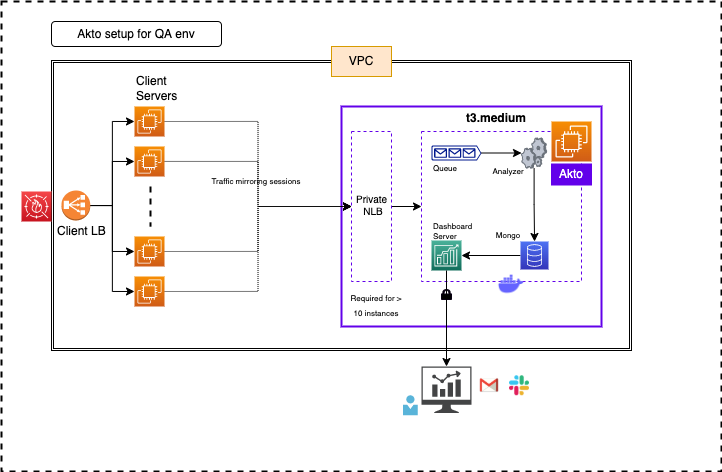

The diagram above was exported from draw.io. Its source (the exported page's mxGraphModel, read from the mxfile embedded in the PNG):
<mxGraphModel dx="1650" dy="1681" grid="1" gridSize="10" guides="1" tooltips="1" connect="1" arrows="1" fold="1" page="1" pageScale="1" pageWidth="827" pageHeight="1169" math="0" shadow="0">
  <root>
    <mxCell id="_vFseX1fZfYuOJWF7Q3k-0" />
    <mxCell id="_vFseX1fZfYuOJWF7Q3k-1" parent="_vFseX1fZfYuOJWF7Q3k-0" />
    <mxCell id="ikZ24qzrUqmgIMGtEAS7-29" value="" style="rounded=0;whiteSpace=wrap;html=1;dashed=1;fontSize=8;strokeWidth=2;" parent="_vFseX1fZfYuOJWF7Q3k-1" vertex="1">
      <mxGeometry width="720" height="470" as="geometry" />
    </mxCell>
    <mxCell id="LJvVTt6Jjzqma8vQaKTO-0" value="" style="shape=ext;double=1;rounded=0;whiteSpace=wrap;html=1;" parent="_vFseX1fZfYuOJWF7Q3k-1" vertex="1">
      <mxGeometry x="50" y="59" width="580" height="290" as="geometry" />
    </mxCell>
    <mxCell id="ikZ24qzrUqmgIMGtEAS7-27" value="" style="rounded=0;whiteSpace=wrap;html=1;strokeColor=#6200EA;strokeWidth=2;" parent="_vFseX1fZfYuOJWF7Q3k-1" vertex="1">
      <mxGeometry x="340" y="105" width="260" height="220" as="geometry" />
    </mxCell>
    <mxCell id="LJvVTt6Jjzqma8vQaKTO-1" value="VPC" style="text;html=1;strokeColor=#d79b00;fillColor=#ffe6cc;align=center;verticalAlign=middle;whiteSpace=wrap;rounded=0;" parent="_vFseX1fZfYuOJWF7Q3k-1" vertex="1">
      <mxGeometry x="330" y="45" width="60" height="30" as="geometry" />
    </mxCell>
    <mxCell id="VvOzcUSUaWQ6MMEr83bM-20" style="edgeStyle=orthogonalEdgeStyle;rounded=0;orthogonalLoop=1;jettySize=auto;html=1;exitX=1;exitY=0.5;exitDx=0;exitDy=0;exitPerimeter=0;entryX=0;entryY=0.5;entryDx=0;entryDy=0;dashed=1;dashPattern=1 1;" parent="_vFseX1fZfYuOJWF7Q3k-1" source="jZZZMy1mrTNeeSDh8wrr-2" target="VvOzcUSUaWQ6MMEr83bM-18" edge="1">
      <mxGeometry relative="1" as="geometry" />
    </mxCell>
    <mxCell id="jZZZMy1mrTNeeSDh8wrr-2" value="" style="sketch=0;points=[[0,0,0],[0.25,0,0],[0.5,0,0],[0.75,0,0],[1,0,0],[0,1,0],[0.25,1,0],[0.5,1,0],[0.75,1,0],[1,1,0],[0,0.25,0],[0,0.5,0],[0,0.75,0],[1,0.25,0],[1,0.5,0],[1,0.75,0]];outlineConnect=0;fontColor=#232F3E;gradientColor=#F78E04;gradientDirection=north;fillColor=#D05C17;strokeColor=#ffffff;dashed=0;verticalLabelPosition=bottom;verticalAlign=top;align=center;html=1;fontSize=12;fontStyle=0;aspect=fixed;shape=mxgraph.aws4.resourceIcon;resIcon=mxgraph.aws4.ec2;" parent="_vFseX1fZfYuOJWF7Q3k-1" vertex="1">
      <mxGeometry x="133" y="105" width="30" height="30" as="geometry" />
    </mxCell>
    <mxCell id="VvOzcUSUaWQ6MMEr83bM-21" style="edgeStyle=orthogonalEdgeStyle;rounded=0;orthogonalLoop=1;jettySize=auto;html=1;entryX=0;entryY=0.5;entryDx=0;entryDy=0;dashed=1;dashPattern=1 1;" parent="_vFseX1fZfYuOJWF7Q3k-1" source="jZZZMy1mrTNeeSDh8wrr-3" target="VvOzcUSUaWQ6MMEr83bM-18" edge="1">
      <mxGeometry relative="1" as="geometry" />
    </mxCell>
    <mxCell id="jZZZMy1mrTNeeSDh8wrr-3" value="" style="sketch=0;points=[[0,0,0],[0.25,0,0],[0.5,0,0],[0.75,0,0],[1,0,0],[0,1,0],[0.25,1,0],[0.5,1,0],[0.75,1,0],[1,1,0],[0,0.25,0],[0,0.5,0],[0,0.75,0],[1,0.25,0],[1,0.5,0],[1,0.75,0]];outlineConnect=0;fontColor=#232F3E;gradientColor=#F78E04;gradientDirection=north;fillColor=#D05C17;strokeColor=#ffffff;dashed=0;verticalLabelPosition=bottom;verticalAlign=top;align=center;html=1;fontSize=12;fontStyle=0;aspect=fixed;shape=mxgraph.aws4.resourceIcon;resIcon=mxgraph.aws4.ec2;" parent="_vFseX1fZfYuOJWF7Q3k-1" vertex="1">
      <mxGeometry x="133" y="145" width="30" height="30" as="geometry" />
    </mxCell>
    <mxCell id="jZZZMy1mrTNeeSDh8wrr-16" style="edgeStyle=orthogonalEdgeStyle;rounded=0;orthogonalLoop=1;jettySize=auto;html=1;entryX=0;entryY=0.5;entryDx=0;entryDy=0;entryPerimeter=0;" parent="_vFseX1fZfYuOJWF7Q3k-1" source="jZZZMy1mrTNeeSDh8wrr-10" target="jZZZMy1mrTNeeSDh8wrr-2" edge="1">
      <mxGeometry relative="1" as="geometry" />
    </mxCell>
    <mxCell id="jZZZMy1mrTNeeSDh8wrr-17" style="edgeStyle=orthogonalEdgeStyle;rounded=0;orthogonalLoop=1;jettySize=auto;html=1;entryX=0;entryY=0.5;entryDx=0;entryDy=0;entryPerimeter=0;" parent="_vFseX1fZfYuOJWF7Q3k-1" source="jZZZMy1mrTNeeSDh8wrr-10" target="jZZZMy1mrTNeeSDh8wrr-15" edge="1">
      <mxGeometry relative="1" as="geometry" />
    </mxCell>
    <mxCell id="jZZZMy1mrTNeeSDh8wrr-18" style="edgeStyle=orthogonalEdgeStyle;rounded=0;orthogonalLoop=1;jettySize=auto;html=1;exitX=1;exitY=0.5;exitDx=0;exitDy=0;exitPerimeter=0;entryX=0;entryY=0.5;entryDx=0;entryDy=0;entryPerimeter=0;" parent="_vFseX1fZfYuOJWF7Q3k-1" source="jZZZMy1mrTNeeSDh8wrr-10" target="jZZZMy1mrTNeeSDh8wrr-3" edge="1">
      <mxGeometry relative="1" as="geometry" />
    </mxCell>
    <mxCell id="jZZZMy1mrTNeeSDh8wrr-19" style="edgeStyle=orthogonalEdgeStyle;rounded=0;orthogonalLoop=1;jettySize=auto;html=1;entryX=0;entryY=0.5;entryDx=0;entryDy=0;entryPerimeter=0;" parent="_vFseX1fZfYuOJWF7Q3k-1" source="jZZZMy1mrTNeeSDh8wrr-10" target="jZZZMy1mrTNeeSDh8wrr-14" edge="1">
      <mxGeometry relative="1" as="geometry" />
    </mxCell>
    <mxCell id="jZZZMy1mrTNeeSDh8wrr-10" value="" style="outlineConnect=0;dashed=0;verticalLabelPosition=bottom;verticalAlign=top;align=center;html=1;shape=mxgraph.aws3.classic_load_balancer;fillColor=#F58534;gradientColor=none;" parent="_vFseX1fZfYuOJWF7Q3k-1" vertex="1">
      <mxGeometry x="60" y="189" width="28.75" height="30" as="geometry" />
    </mxCell>
    <mxCell id="jZZZMy1mrTNeeSDh8wrr-11" value="" style="sketch=0;points=[[0,0,0],[0.25,0,0],[0.5,0,0],[0.75,0,0],[1,0,0],[0,1,0],[0.25,1,0],[0.5,1,0],[0.75,1,0],[1,1,0],[0,0.25,0],[0,0.5,0],[0,0.75,0],[1,0.25,0],[1,0.5,0],[1,0.75,0]];outlineConnect=0;fontColor=#232F3E;gradientColor=#F54749;gradientDirection=north;fillColor=#C7131F;strokeColor=#ffffff;dashed=0;verticalLabelPosition=bottom;verticalAlign=top;align=center;html=1;fontSize=12;fontStyle=0;aspect=fixed;shape=mxgraph.aws4.resourceIcon;resIcon=mxgraph.aws4.waf;" parent="_vFseX1fZfYuOJWF7Q3k-1" vertex="1">
      <mxGeometry x="20" y="190" width="30" height="30" as="geometry" />
    </mxCell>
    <mxCell id="jZZZMy1mrTNeeSDh8wrr-12" value="" style="endArrow=none;dashed=1;html=1;strokeWidth=2;rounded=0;" parent="_vFseX1fZfYuOJWF7Q3k-1" edge="1">
      <mxGeometry width="50" height="50" relative="1" as="geometry">
        <mxPoint x="149" y="185" as="sourcePoint" />
        <mxPoint x="149" y="225" as="targetPoint" />
      </mxGeometry>
    </mxCell>
    <mxCell id="VvOzcUSUaWQ6MMEr83bM-22" style="edgeStyle=orthogonalEdgeStyle;rounded=0;orthogonalLoop=1;jettySize=auto;html=1;exitX=1;exitY=0.5;exitDx=0;exitDy=0;exitPerimeter=0;entryX=0;entryY=0.5;entryDx=0;entryDy=0;dashed=1;dashPattern=1 1;" parent="_vFseX1fZfYuOJWF7Q3k-1" source="jZZZMy1mrTNeeSDh8wrr-14" target="VvOzcUSUaWQ6MMEr83bM-18" edge="1">
      <mxGeometry relative="1" as="geometry" />
    </mxCell>
    <mxCell id="jZZZMy1mrTNeeSDh8wrr-14" value="" style="sketch=0;points=[[0,0,0],[0.25,0,0],[0.5,0,0],[0.75,0,0],[1,0,0],[0,1,0],[0.25,1,0],[0.5,1,0],[0.75,1,0],[1,1,0],[0,0.25,0],[0,0.5,0],[0,0.75,0],[1,0.25,0],[1,0.5,0],[1,0.75,0]];outlineConnect=0;fontColor=#232F3E;gradientColor=#F78E04;gradientDirection=north;fillColor=#D05C17;strokeColor=#ffffff;dashed=0;verticalLabelPosition=bottom;verticalAlign=top;align=center;html=1;fontSize=12;fontStyle=0;aspect=fixed;shape=mxgraph.aws4.resourceIcon;resIcon=mxgraph.aws4.ec2;" parent="_vFseX1fZfYuOJWF7Q3k-1" vertex="1">
      <mxGeometry x="133" y="235" width="30" height="30" as="geometry" />
    </mxCell>
    <mxCell id="VvOzcUSUaWQ6MMEr83bM-23" style="edgeStyle=orthogonalEdgeStyle;rounded=0;orthogonalLoop=1;jettySize=auto;html=1;exitX=1;exitY=0.5;exitDx=0;exitDy=0;exitPerimeter=0;entryX=0;entryY=0.5;entryDx=0;entryDy=0;dashed=1;dashPattern=1 1;" parent="_vFseX1fZfYuOJWF7Q3k-1" source="jZZZMy1mrTNeeSDh8wrr-15" target="VvOzcUSUaWQ6MMEr83bM-18" edge="1">
      <mxGeometry relative="1" as="geometry" />
    </mxCell>
    <mxCell id="jZZZMy1mrTNeeSDh8wrr-15" value="" style="sketch=0;points=[[0,0,0],[0.25,0,0],[0.5,0,0],[0.75,0,0],[1,0,0],[0,1,0],[0.25,1,0],[0.5,1,0],[0.75,1,0],[1,1,0],[0,0.25,0],[0,0.5,0],[0,0.75,0],[1,0.25,0],[1,0.5,0],[1,0.75,0]];outlineConnect=0;fontColor=#232F3E;gradientColor=#F78E04;gradientDirection=north;fillColor=#D05C17;strokeColor=#ffffff;dashed=0;verticalLabelPosition=bottom;verticalAlign=top;align=center;html=1;fontSize=12;fontStyle=0;aspect=fixed;shape=mxgraph.aws4.resourceIcon;resIcon=mxgraph.aws4.ec2;" parent="_vFseX1fZfYuOJWF7Q3k-1" vertex="1">
      <mxGeometry x="133" y="275" width="30" height="30" as="geometry" />
    </mxCell>
    <mxCell id="VvOzcUSUaWQ6MMEr83bM-0" value="" style="group" parent="_vFseX1fZfYuOJWF7Q3k-1" vertex="1" connectable="0">
      <mxGeometry x="420" y="120" width="180" height="192" as="geometry" />
    </mxCell>
    <mxCell id="VvOzcUSUaWQ6MMEr83bM-1" value="" style="rounded=0;whiteSpace=wrap;html=1;strokeColor=#6200EA;strokeWidth=1;dashed=1;" parent="VvOzcUSUaWQ6MMEr83bM-0" vertex="1">
      <mxGeometry y="10" width="160" height="150" as="geometry" />
    </mxCell>
    <mxCell id="VvOzcUSUaWQ6MMEr83bM-2" value="" style="sketch=0;points=[[0,0,0],[0.25,0,0],[0.5,0,0],[0.75,0,0],[1,0,0],[0,1,0],[0.25,1,0],[0.5,1,0],[0.75,1,0],[1,1,0],[0,0.25,0],[0,0.5,0],[0,0.75,0],[1,0.25,0],[1,0.5,0],[1,0.75,0]];outlineConnect=0;fontColor=#232F3E;gradientColor=#F78E04;gradientDirection=north;fillColor=#D05C17;strokeColor=#ffffff;dashed=0;verticalLabelPosition=bottom;verticalAlign=top;align=center;html=1;fontSize=12;fontStyle=0;aspect=fixed;shape=mxgraph.aws4.resourceIcon;resIcon=mxgraph.aws4.ec2;" parent="VvOzcUSUaWQ6MMEr83bM-0" vertex="1">
      <mxGeometry x="130" width="40" height="40" as="geometry" />
    </mxCell>
    <mxCell id="VvOzcUSUaWQ6MMEr83bM-3" style="edgeStyle=orthogonalEdgeStyle;rounded=0;orthogonalLoop=1;jettySize=auto;html=1;" parent="VvOzcUSUaWQ6MMEr83bM-0" source="VvOzcUSUaWQ6MMEr83bM-4" target="VvOzcUSUaWQ6MMEr83bM-13" edge="1">
      <mxGeometry relative="1" as="geometry" />
    </mxCell>
    <mxCell id="VvOzcUSUaWQ6MMEr83bM-4" value="" style="sketch=0;points=[[0,0,0],[0.25,0,0],[0.5,0,0],[0.75,0,0],[1,0,0],[0,1,0],[0.25,1,0],[0.5,1,0],[0.75,1,0],[1,1,0],[0,0.25,0],[0,0.5,0],[0,0.75,0],[1,0.25,0],[1,0.5,0],[1,0.75,0]];outlineConnect=0;fontColor=#232F3E;gradientColor=#4D72F3;gradientDirection=north;fillColor=#3334B9;strokeColor=#ffffff;dashed=0;verticalLabelPosition=bottom;verticalAlign=top;align=center;html=1;fontSize=12;fontStyle=0;aspect=fixed;shape=mxgraph.aws4.resourceIcon;resIcon=mxgraph.aws4.database;" parent="VvOzcUSUaWQ6MMEr83bM-0" vertex="1">
      <mxGeometry x="98.99999999999989" y="120" width="28" height="28" as="geometry" />
    </mxCell>
    <mxCell id="VvOzcUSUaWQ6MMEr83bM-5" style="edgeStyle=orthogonalEdgeStyle;rounded=0;orthogonalLoop=1;jettySize=auto;html=1;" parent="VvOzcUSUaWQ6MMEr83bM-0" source="VvOzcUSUaWQ6MMEr83bM-6" target="VvOzcUSUaWQ6MMEr83bM-4" edge="1">
      <mxGeometry relative="1" as="geometry" />
    </mxCell>
    <mxCell id="VvOzcUSUaWQ6MMEr83bM-6" value="" style="verticalLabelPosition=bottom;sketch=0;aspect=fixed;html=1;verticalAlign=top;strokeColor=none;align=center;outlineConnect=0;shape=mxgraph.citrix.process;" parent="VvOzcUSUaWQ6MMEr83bM-0" vertex="1">
      <mxGeometry x="100" y="16.5" width="25.16" height="30" as="geometry" />
    </mxCell>
    <mxCell id="VvOzcUSUaWQ6MMEr83bM-9" style="edgeStyle=orthogonalEdgeStyle;rounded=0;orthogonalLoop=1;jettySize=auto;html=1;" parent="VvOzcUSUaWQ6MMEr83bM-0" source="VvOzcUSUaWQ6MMEr83bM-10" target="VvOzcUSUaWQ6MMEr83bM-6" edge="1">
      <mxGeometry relative="1" as="geometry" />
    </mxCell>
    <mxCell id="VvOzcUSUaWQ6MMEr83bM-10" value="" style="sketch=0;aspect=fixed;pointerEvents=1;shadow=0;dashed=0;html=1;strokeColor=none;labelPosition=center;verticalLabelPosition=bottom;verticalAlign=top;align=center;fillColor=#00188D;shape=mxgraph.azure.queue_generic" parent="VvOzcUSUaWQ6MMEr83bM-0" vertex="1">
      <mxGeometry x="10" y="24" width="50" height="15" as="geometry" />
    </mxCell>
    <mxCell id="VvOzcUSUaWQ6MMEr83bM-13" value="" style="sketch=0;points=[[0,0,0],[0.25,0,0],[0.5,0,0],[0.75,0,0],[1,0,0],[0,1,0],[0.25,1,0],[0.5,1,0],[0.75,1,0],[1,1,0],[0,0.25,0],[0,0.5,0],[0,0.75,0],[1,0.25,0],[1,0.5,0],[1,0.75,0]];outlineConnect=0;fontColor=#232F3E;gradientColor=#4AB29A;gradientDirection=north;fillColor=#116D5B;strokeColor=#ffffff;dashed=0;verticalLabelPosition=bottom;verticalAlign=top;align=center;html=1;fontSize=12;fontStyle=0;aspect=fixed;shape=mxgraph.aws4.resourceIcon;resIcon=mxgraph.aws4.forecast;" parent="VvOzcUSUaWQ6MMEr83bM-0" vertex="1">
      <mxGeometry x="10" y="119" width="30" height="30" as="geometry" />
    </mxCell>
    <mxCell id="VvOzcUSUaWQ6MMEr83bM-14" value="Akto" style="text;html=1;strokeColor=#6200ea;fillColor=#6200EA;align=center;verticalAlign=middle;whiteSpace=wrap;rounded=0;fontColor=#FFFFFF;" parent="VvOzcUSUaWQ6MMEr83bM-0" vertex="1">
      <mxGeometry x="130" y="42.5" width="40" height="21" as="geometry" />
    </mxCell>
    <mxCell id="VvOzcUSUaWQ6MMEr83bM-15" value="" style="shape=image;html=1;verticalAlign=top;verticalLabelPosition=bottom;labelBackgroundColor=#ffffff;imageAspect=0;aspect=fixed;image=https://cdn1.iconfinder.com/data/icons/unicons-line-vol-3/24/docker-128.png" parent="VvOzcUSUaWQ6MMEr83bM-0" vertex="1">
      <mxGeometry x="75" y="148" width="30" height="30" as="geometry" />
    </mxCell>
    <mxCell id="VvOzcUSUaWQ6MMEr83bM-16" value="" style="fontColor=#0066CC;verticalAlign=top;verticalLabelPosition=bottom;labelPosition=center;align=center;html=1;outlineConnect=0;fillColor=#000000;strokeColor=#090014;gradientColor=none;gradientDirection=north;strokeWidth=2;shape=mxgraph.networks.secured;" parent="VvOzcUSUaWQ6MMEr83bM-0" vertex="1">
      <mxGeometry x="20" y="168" width="10" height="10" as="geometry" />
    </mxCell>
    <mxCell id="ikZ24qzrUqmgIMGtEAS7-15" value="Queue" style="text;html=1;strokeColor=none;fillColor=none;align=center;verticalAlign=middle;whiteSpace=wrap;rounded=0;fontSize=8;" parent="VvOzcUSUaWQ6MMEr83bM-0" vertex="1">
      <mxGeometry x="4" y="46" width="40" height="3" as="geometry" />
    </mxCell>
    <mxCell id="ikZ24qzrUqmgIMGtEAS7-16" value="Analyzer" style="text;html=1;strokeColor=none;fillColor=none;align=center;verticalAlign=middle;whiteSpace=wrap;rounded=0;fontSize=8;" parent="VvOzcUSUaWQ6MMEr83bM-0" vertex="1">
      <mxGeometry x="67" y="48.5" width="40" height="3" as="geometry" />
    </mxCell>
    <mxCell id="ikZ24qzrUqmgIMGtEAS7-19" value="Mongo" style="text;html=1;strokeColor=none;fillColor=none;align=center;verticalAlign=middle;whiteSpace=wrap;rounded=0;fontSize=8;" parent="VvOzcUSUaWQ6MMEr83bM-0" vertex="1">
      <mxGeometry x="67" y="107.5" width="40" height="12.5" as="geometry" />
    </mxCell>
    <mxCell id="ikZ24qzrUqmgIMGtEAS7-20" value="Dashboard&lt;br&gt;Server" style="text;html=1;strokeColor=none;fillColor=none;align=left;verticalAlign=middle;whiteSpace=wrap;rounded=0;fontSize=8;" parent="VvOzcUSUaWQ6MMEr83bM-0" vertex="1">
      <mxGeometry x="10" y="108" width="40" height="3" as="geometry" />
    </mxCell>
    <mxCell id="VvOzcUSUaWQ6MMEr83bM-19" style="edgeStyle=orthogonalEdgeStyle;rounded=0;orthogonalLoop=1;jettySize=auto;html=1;exitX=1;exitY=0.5;exitDx=0;exitDy=0;entryX=0;entryY=0.5;entryDx=0;entryDy=0;" parent="_vFseX1fZfYuOJWF7Q3k-1" source="VvOzcUSUaWQ6MMEr83bM-18" target="VvOzcUSUaWQ6MMEr83bM-1" edge="1">
      <mxGeometry relative="1" as="geometry" />
    </mxCell>
    <mxCell id="VvOzcUSUaWQ6MMEr83bM-18" value="" style="rounded=0;whiteSpace=wrap;html=1;strokeColor=#6200EA;strokeWidth=1;dashed=1;" parent="_vFseX1fZfYuOJWF7Q3k-1" vertex="1">
      <mxGeometry x="350" y="130" width="40" height="150" as="geometry" />
    </mxCell>
    <mxCell id="ikZ24qzrUqmgIMGtEAS7-0" value="" style="shape=image;html=1;verticalAlign=top;verticalLabelPosition=bottom;labelBackgroundColor=#ffffff;imageAspect=0;aspect=fixed;image=https://cdn2.iconfinder.com/data/icons/social-media-2285/512/1_Slack_colored_svg-128.png" parent="_vFseX1fZfYuOJWF7Q3k-1" vertex="1">
      <mxGeometry x="508" y="374.25" width="20" height="20" as="geometry" />
    </mxCell>
    <mxCell id="ikZ24qzrUqmgIMGtEAS7-1" value="" style="shape=image;html=1;verticalAlign=top;verticalLabelPosition=bottom;labelBackgroundColor=#ffffff;imageAspect=0;aspect=fixed;image=https://cdn4.iconfinder.com/data/icons/free-colorful-icons/128/gmail.png" parent="_vFseX1fZfYuOJWF7Q3k-1" vertex="1">
      <mxGeometry x="478" y="374.25" width="20" height="20" as="geometry" />
    </mxCell>
    <mxCell id="ikZ24qzrUqmgIMGtEAS7-2" value="" style="sketch=0;pointerEvents=1;shadow=0;dashed=0;html=1;strokeColor=none;fillColor=#434445;aspect=fixed;labelPosition=center;verticalLabelPosition=bottom;verticalAlign=top;align=center;outlineConnect=0;shape=mxgraph.vvd.nsx_dashboard;" parent="_vFseX1fZfYuOJWF7Q3k-1" vertex="1">
      <mxGeometry x="420" y="365" width="50" height="46.5" as="geometry" />
    </mxCell>
    <mxCell id="ikZ24qzrUqmgIMGtEAS7-3" value="" style="sketch=0;aspect=fixed;html=1;points=[];align=center;image;fontSize=12;image=img/lib/mscae/Person.svg;fontColor=#FFFFFF;strokeColor=#6200ea;strokeWidth=3;fillColor=#6200EA;" parent="_vFseX1fZfYuOJWF7Q3k-1" vertex="1">
      <mxGeometry x="402" y="394.25" width="14.8" height="20" as="geometry" />
    </mxCell>
    <mxCell id="ikZ24qzrUqmgIMGtEAS7-4" style="edgeStyle=orthogonalEdgeStyle;rounded=0;orthogonalLoop=1;jettySize=auto;html=1;exitX=0.5;exitY=1;exitDx=0;exitDy=0;exitPerimeter=0;" parent="_vFseX1fZfYuOJWF7Q3k-1" source="VvOzcUSUaWQ6MMEr83bM-13" target="ikZ24qzrUqmgIMGtEAS7-2" edge="1">
      <mxGeometry relative="1" as="geometry" />
    </mxCell>
    <mxCell id="ikZ24qzrUqmgIMGtEAS7-6" value="&lt;b&gt;t3.medium&lt;/b&gt;" style="text;html=1;strokeColor=none;fillColor=none;align=center;verticalAlign=middle;whiteSpace=wrap;rounded=0;" parent="_vFseX1fZfYuOJWF7Q3k-1" vertex="1">
      <mxGeometry x="465" y="102" width="60" height="30" as="geometry" />
    </mxCell>
    <mxCell id="ikZ24qzrUqmgIMGtEAS7-8" value="Akto setup for QA env" style="rounded=1;whiteSpace=wrap;html=1;" parent="_vFseX1fZfYuOJWF7Q3k-1" vertex="1">
      <mxGeometry x="50" y="20" width="170" height="25" as="geometry" />
    </mxCell>
    <mxCell id="ikZ24qzrUqmgIMGtEAS7-9" value="Traffic mirroring sessions" style="text;html=1;strokeColor=none;fillColor=none;align=center;verticalAlign=middle;whiteSpace=wrap;rounded=0;fontSize=8;" parent="_vFseX1fZfYuOJWF7Q3k-1" vertex="1">
      <mxGeometry x="200" y="165" width="110" height="30" as="geometry" />
    </mxCell>
    <mxCell id="ikZ24qzrUqmgIMGtEAS7-12" value="&lt;font style=&quot;font-size: 8px&quot;&gt;Required for &amp;gt; 10 instances&lt;/font&gt;" style="text;html=1;strokeColor=none;fillColor=none;align=center;verticalAlign=middle;whiteSpace=wrap;rounded=0;" parent="_vFseX1fZfYuOJWF7Q3k-1" vertex="1">
      <mxGeometry x="345" y="288" width="60" height="30" as="geometry" />
    </mxCell>
    <mxCell id="ikZ24qzrUqmgIMGtEAS7-25" value="&lt;font style=&quot;font-size: 12px&quot;&gt;Client Servers&lt;/font&gt;" style="text;html=1;strokeColor=none;fillColor=none;align=left;verticalAlign=middle;whiteSpace=wrap;rounded=0;fontSize=8;" parent="_vFseX1fZfYuOJWF7Q3k-1" vertex="1">
      <mxGeometry x="133" y="72" width="60" height="30" as="geometry" />
    </mxCell>
    <mxCell id="ikZ24qzrUqmgIMGtEAS7-26" value="&lt;font style=&quot;font-size: 12px&quot;&gt;Client LB&lt;/font&gt;" style="text;html=1;strokeColor=none;fillColor=none;align=left;verticalAlign=middle;whiteSpace=wrap;rounded=0;fontSize=8;" parent="_vFseX1fZfYuOJWF7Q3k-1" vertex="1">
      <mxGeometry x="54" y="215" width="60" height="30" as="geometry" />
    </mxCell>
    <mxCell id="ikZ24qzrUqmgIMGtEAS7-28" value="Private&amp;nbsp;&lt;br style=&quot;font-size: 10px;&quot;&gt;NLB" style="text;html=1;strokeColor=none;fillColor=none;align=center;verticalAlign=middle;whiteSpace=wrap;rounded=0;dashed=1;fontSize=10;" parent="_vFseX1fZfYuOJWF7Q3k-1" vertex="1">
      <mxGeometry x="342" y="188" width="60" height="30" as="geometry" />
    </mxCell>
  </root>
</mxGraphModel>